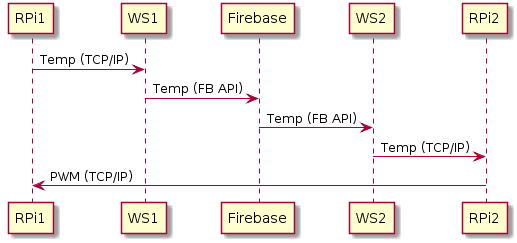

The diagram above was rendered by PlantUML. Its source (embedded in the PNG):
@startuml
RPi1 -> WS1 : Temp (TCP/IP)
WS1-> Firebase : Temp (FB API)
Firebase -> WS2 : Temp (FB API)
WS2 -> RPi2 : Temp (TCP/IP)
RPi2 -> RPi1 : PWM (TCP/IP)
@enduml